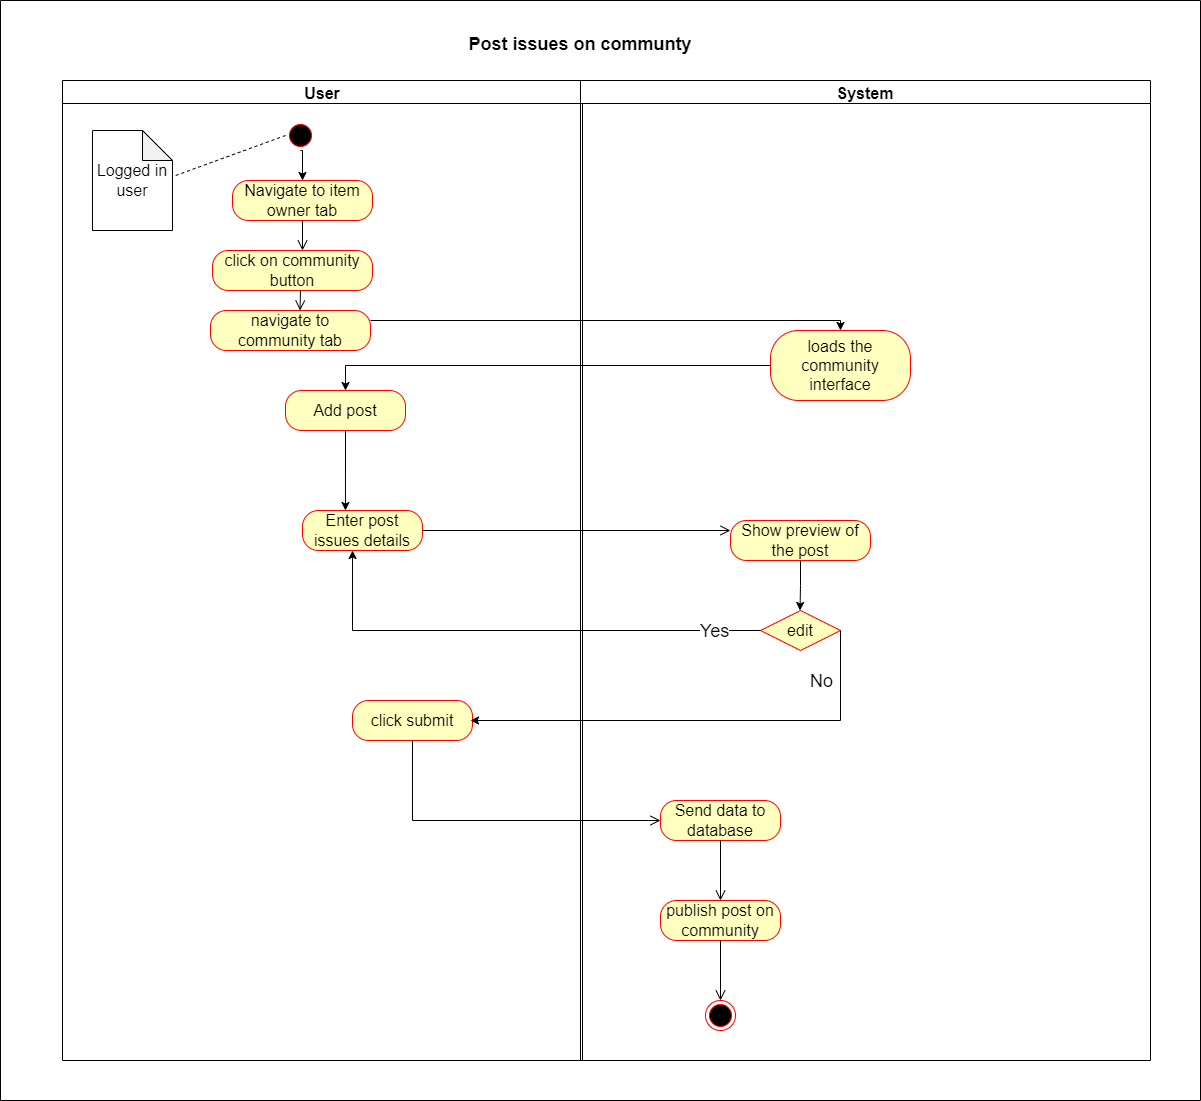

The diagram above was exported from draw.io. Its source (the exported page's mxGraphModel, read from the mxfile embedded in the PNG):
<mxGraphModel dx="1038" dy="1679" grid="1" gridSize="10" guides="1" tooltips="1" connect="1" arrows="1" fold="1" page="1" pageScale="1" pageWidth="850" pageHeight="1100" math="0" shadow="0">
  <root>
    <mxCell id="0" />
    <mxCell id="1" parent="0" />
    <mxCell id="8jliyi5xpNCW_G0Gi_7c-1" value="User" style="swimlane;fontSize=16;" parent="1" vertex="1">
      <mxGeometry x="202" y="40" width="520" height="980" as="geometry" />
    </mxCell>
    <mxCell id="8jliyi5xpNCW_G0Gi_7c-5" value="" style="edgeStyle=orthogonalEdgeStyle;html=1;verticalAlign=bottom;endArrow=open;endSize=8;strokeColor=#000000;rounded=0;fontSize=16;exitX=0.5;exitY=1;exitDx=0;exitDy=0;" parent="8jliyi5xpNCW_G0Gi_7c-1" source="Qv7af03HWUXQxOvzxxXH-1" edge="1">
      <mxGeometry relative="1" as="geometry">
        <mxPoint x="240" y="170" as="targetPoint" />
      </mxGeometry>
    </mxCell>
    <mxCell id="8jliyi5xpNCW_G0Gi_7c-6" value="Logged in user" style="shape=note;whiteSpace=wrap;html=1;backgroundOutline=1;darkOpacity=0.05;fontSize=16;" parent="8jliyi5xpNCW_G0Gi_7c-1" vertex="1">
      <mxGeometry x="30" y="50" width="80" height="100" as="geometry" />
    </mxCell>
    <mxCell id="8jliyi5xpNCW_G0Gi_7c-10" value="click on community button" style="rounded=1;whiteSpace=wrap;html=1;arcSize=40;fontColor=#000000;fillColor=#ffffc0;strokeColor=#ff0000;fontSize=16;" parent="8jliyi5xpNCW_G0Gi_7c-1" vertex="1">
      <mxGeometry x="150" y="170" width="160" height="40" as="geometry" />
    </mxCell>
    <mxCell id="8jliyi5xpNCW_G0Gi_7c-28" value="Enter post issues details" style="rounded=1;whiteSpace=wrap;html=1;arcSize=40;fontColor=#000000;fillColor=#ffffc0;strokeColor=#ff0000;fontSize=16;" parent="8jliyi5xpNCW_G0Gi_7c-1" vertex="1">
      <mxGeometry x="240" y="430" width="120" height="40" as="geometry" />
    </mxCell>
    <mxCell id="8jliyi5xpNCW_G0Gi_7c-39" value="click submit" style="rounded=1;whiteSpace=wrap;html=1;arcSize=40;fontColor=#000000;fillColor=#ffffc0;strokeColor=#ff0000;fontSize=16;" parent="8jliyi5xpNCW_G0Gi_7c-1" vertex="1">
      <mxGeometry x="290" y="620" width="120" height="40" as="geometry" />
    </mxCell>
    <mxCell id="lGwvgmUojuHZvkYezsgZ-4" style="edgeStyle=orthogonalEdgeStyle;rounded=0;orthogonalLoop=1;jettySize=auto;html=1;exitX=0.5;exitY=1;exitDx=0;exitDy=0;entryX=0.358;entryY=0;entryDx=0;entryDy=0;entryPerimeter=0;strokeColor=#000000;fontSize=18;" parent="8jliyi5xpNCW_G0Gi_7c-1" source="lGwvgmUojuHZvkYezsgZ-2" target="8jliyi5xpNCW_G0Gi_7c-28" edge="1">
      <mxGeometry relative="1" as="geometry" />
    </mxCell>
    <mxCell id="lGwvgmUojuHZvkYezsgZ-2" value="Add post" style="rounded=1;whiteSpace=wrap;html=1;arcSize=40;fontColor=#000000;fillColor=#ffffc0;strokeColor=#ff0000;fontSize=16;" parent="8jliyi5xpNCW_G0Gi_7c-1" vertex="1">
      <mxGeometry x="223" y="310" width="120" height="40" as="geometry" />
    </mxCell>
    <mxCell id="8jliyi5xpNCW_G0Gi_7c-2" value="System" style="swimlane;fontSize=16;startSize=23;" parent="1" vertex="1">
      <mxGeometry x="720" y="40" width="570" height="980" as="geometry" />
    </mxCell>
    <mxCell id="8jliyi5xpNCW_G0Gi_7c-12" value="loads the community interface" style="rounded=1;whiteSpace=wrap;html=1;arcSize=40;fontColor=#000000;fillColor=#ffffc0;strokeColor=#ff0000;fontSize=16;" parent="8jliyi5xpNCW_G0Gi_7c-2" vertex="1">
      <mxGeometry x="190" y="250" width="140" height="70" as="geometry" />
    </mxCell>
    <mxCell id="8jliyi5xpNCW_G0Gi_7c-34" style="edgeStyle=orthogonalEdgeStyle;rounded=0;orthogonalLoop=1;jettySize=auto;html=1;entryX=0.5;entryY=0;entryDx=0;entryDy=0;entryPerimeter=0;fontSize=16;exitX=0.5;exitY=1;exitDx=0;exitDy=0;" parent="8jliyi5xpNCW_G0Gi_7c-2" source="8jliyi5xpNCW_G0Gi_7c-31" edge="1">
      <mxGeometry relative="1" as="geometry">
        <mxPoint x="219.5" y="500" as="sourcePoint" />
        <mxPoint x="219.5" y="530" as="targetPoint" />
      </mxGeometry>
    </mxCell>
    <mxCell id="8jliyi5xpNCW_G0Gi_7c-31" value="Show preview of the post" style="rounded=1;whiteSpace=wrap;html=1;arcSize=40;fontColor=#000000;fillColor=#ffffc0;strokeColor=#ff0000;fontSize=16;" parent="8jliyi5xpNCW_G0Gi_7c-2" vertex="1">
      <mxGeometry x="150" y="440" width="140" height="40" as="geometry" />
    </mxCell>
    <mxCell id="8jliyi5xpNCW_G0Gi_7c-41" value="Send data to database" style="rounded=1;whiteSpace=wrap;html=1;arcSize=40;fontColor=#000000;fillColor=#ffffc0;strokeColor=#ff0000;fontSize=16;" parent="8jliyi5xpNCW_G0Gi_7c-2" vertex="1">
      <mxGeometry x="80" y="720" width="120" height="40" as="geometry" />
    </mxCell>
    <mxCell id="8jliyi5xpNCW_G0Gi_7c-42" value="" style="edgeStyle=orthogonalEdgeStyle;html=1;verticalAlign=bottom;endArrow=open;endSize=8;strokeColor=#000000;rounded=0;fontSize=16;" parent="8jliyi5xpNCW_G0Gi_7c-2" source="8jliyi5xpNCW_G0Gi_7c-41" edge="1">
      <mxGeometry relative="1" as="geometry">
        <mxPoint x="140" y="820" as="targetPoint" />
      </mxGeometry>
    </mxCell>
    <mxCell id="8jliyi5xpNCW_G0Gi_7c-43" value="publish post on community" style="rounded=1;whiteSpace=wrap;html=1;arcSize=40;fontColor=#000000;fillColor=#ffffc0;strokeColor=#ff0000;fontSize=16;" parent="8jliyi5xpNCW_G0Gi_7c-2" vertex="1">
      <mxGeometry x="80" y="820" width="120" height="40" as="geometry" />
    </mxCell>
    <mxCell id="8jliyi5xpNCW_G0Gi_7c-44" value="" style="edgeStyle=orthogonalEdgeStyle;html=1;verticalAlign=bottom;endArrow=open;endSize=8;strokeColor=#000000;rounded=0;fontSize=16;" parent="8jliyi5xpNCW_G0Gi_7c-2" source="8jliyi5xpNCW_G0Gi_7c-43" edge="1">
      <mxGeometry relative="1" as="geometry">
        <mxPoint x="140" y="920" as="targetPoint" />
      </mxGeometry>
    </mxCell>
    <mxCell id="8jliyi5xpNCW_G0Gi_7c-45" value="" style="ellipse;html=1;shape=endState;fillColor=#000000;strokeColor=#ff0000;fontSize=16;" parent="8jliyi5xpNCW_G0Gi_7c-2" vertex="1">
      <mxGeometry x="125" y="920" width="30" height="30" as="geometry" />
    </mxCell>
    <mxCell id="mnvcJAIJ4RK9Z2ueyN60-1" value="&lt;span style=&quot;font-size: 16px;&quot;&gt;edit&lt;/span&gt;" style="rhombus;whiteSpace=wrap;html=1;fillColor=#ffffc0;strokeColor=#ff0000;" parent="8jliyi5xpNCW_G0Gi_7c-2" vertex="1">
      <mxGeometry x="180" y="530" width="80" height="40" as="geometry" />
    </mxCell>
    <mxCell id="8jliyi5xpNCW_G0Gi_7c-3" value="Post issues on communty&#10;" style="text;align=center;fontStyle=1;verticalAlign=middle;spacingLeft=3;spacingRight=3;strokeColor=none;rotatable=0;points=[[0,0.5],[1,0.5]];portConstraint=eastwest;fontSize=18;" parent="1" vertex="1">
      <mxGeometry x="680" width="80" height="26" as="geometry" />
    </mxCell>
    <mxCell id="8jliyi5xpNCW_G0Gi_7c-29" value="" style="edgeStyle=orthogonalEdgeStyle;html=1;verticalAlign=bottom;endArrow=open;endSize=8;strokeColor=#000000;rounded=0;fontSize=16;fontColor=#000000;" parent="1" source="8jliyi5xpNCW_G0Gi_7c-28" edge="1">
      <mxGeometry relative="1" as="geometry">
        <mxPoint x="870" y="490" as="targetPoint" />
      </mxGeometry>
    </mxCell>
    <mxCell id="8jliyi5xpNCW_G0Gi_7c-35" style="edgeStyle=orthogonalEdgeStyle;rounded=0;orthogonalLoop=1;jettySize=auto;html=1;entryX=0.417;entryY=1;entryDx=0;entryDy=0;entryPerimeter=0;fontSize=16;" parent="1" target="8jliyi5xpNCW_G0Gi_7c-28" edge="1">
      <mxGeometry relative="1" as="geometry">
        <mxPoint x="900" y="590" as="sourcePoint" />
      </mxGeometry>
    </mxCell>
    <mxCell id="lGwvgmUojuHZvkYezsgZ-5" value="Yes" style="edgeLabel;html=1;align=center;verticalAlign=middle;resizable=0;points=[];fontSize=18;fontColor=#000000;" parent="8jliyi5xpNCW_G0Gi_7c-35" vertex="1" connectable="0">
      <mxGeometry x="-0.8066" relative="1" as="geometry">
        <mxPoint as="offset" />
      </mxGeometry>
    </mxCell>
    <mxCell id="8jliyi5xpNCW_G0Gi_7c-37" style="edgeStyle=orthogonalEdgeStyle;rounded=0;orthogonalLoop=1;jettySize=auto;html=1;fontSize=16;exitX=1;exitY=0.5;exitDx=0;exitDy=0;" parent="1" source="mnvcJAIJ4RK9Z2ueyN60-1" edge="1">
      <mxGeometry relative="1" as="geometry">
        <mxPoint x="610" y="680" as="targetPoint" />
        <Array as="points">
          <mxPoint x="980" y="680" />
        </Array>
        <mxPoint x="950" y="640" as="sourcePoint" />
      </mxGeometry>
    </mxCell>
    <mxCell id="lGwvgmUojuHZvkYezsgZ-6" value="No" style="edgeLabel;html=1;align=center;verticalAlign=middle;resizable=0;points=[];fontSize=18;fontColor=#000000;" parent="8jliyi5xpNCW_G0Gi_7c-37" vertex="1" connectable="0">
      <mxGeometry x="-0.8268" y="-1" relative="1" as="geometry">
        <mxPoint x="-19" y="10" as="offset" />
      </mxGeometry>
    </mxCell>
    <mxCell id="lGwvgmUojuHZvkYezsgZ-1" style="edgeStyle=orthogonalEdgeStyle;rounded=0;orthogonalLoop=1;jettySize=auto;html=1;exitX=0;exitY=0.5;exitDx=0;exitDy=0;strokeColor=#000000;fontSize=18;entryX=0.5;entryY=0;entryDx=0;entryDy=0;" parent="1" source="8jliyi5xpNCW_G0Gi_7c-12" target="lGwvgmUojuHZvkYezsgZ-2" edge="1">
      <mxGeometry relative="1" as="geometry">
        <mxPoint x="480" y="324.5" as="targetPoint" />
      </mxGeometry>
    </mxCell>
    <mxCell id="8jliyi5xpNCW_G0Gi_7c-40" value="" style="edgeStyle=orthogonalEdgeStyle;html=1;verticalAlign=bottom;endArrow=open;endSize=8;strokeColor=#000000;rounded=0;fontSize=16;entryX=0;entryY=0.5;entryDx=0;entryDy=0;" parent="1" source="8jliyi5xpNCW_G0Gi_7c-39" target="8jliyi5xpNCW_G0Gi_7c-41" edge="1">
      <mxGeometry relative="1" as="geometry">
        <mxPoint x="802" y="960" as="targetPoint" />
        <Array as="points">
          <mxPoint x="552" y="780" />
        </Array>
      </mxGeometry>
    </mxCell>
    <mxCell id="mnvcJAIJ4RK9Z2ueyN60-4" value="" style="swimlane;startSize=0;" parent="1" vertex="1">
      <mxGeometry x="140" y="-40" width="1200" height="1100" as="geometry" />
    </mxCell>
    <mxCell id="Qv7af03HWUXQxOvzxxXH-11" style="edgeStyle=orthogonalEdgeStyle;rounded=0;orthogonalLoop=1;jettySize=auto;html=1;entryX=0.5;entryY=0;entryDx=0;entryDy=0;exitX=0.5;exitY=1;exitDx=0;exitDy=0;" parent="mnvcJAIJ4RK9Z2ueyN60-4" source="8jliyi5xpNCW_G0Gi_7c-4" target="Qv7af03HWUXQxOvzxxXH-1" edge="1">
      <mxGeometry relative="1" as="geometry" />
    </mxCell>
    <mxCell id="8jliyi5xpNCW_G0Gi_7c-4" value="" style="ellipse;html=1;shape=startState;fillColor=#000000;strokeColor=#ff0000;fontSize=16;" parent="mnvcJAIJ4RK9Z2ueyN60-4" vertex="1">
      <mxGeometry x="285" y="120" width="30" height="30" as="geometry" />
    </mxCell>
    <mxCell id="Qv7af03HWUXQxOvzxxXH-1" value="&lt;font style=&quot;font-size: 16px;&quot;&gt;Navigate to item owner tab&lt;/font&gt;" style="rounded=1;whiteSpace=wrap;html=1;arcSize=40;fontColor=#000000;fillColor=#ffffc0;strokeColor=#ff0000;" parent="mnvcJAIJ4RK9Z2ueyN60-4" vertex="1">
      <mxGeometry x="232" y="180" width="140" height="40" as="geometry" />
    </mxCell>
    <mxCell id="Qv7af03HWUXQxOvzxxXH-20" value="navigate to community tab" style="rounded=1;whiteSpace=wrap;html=1;arcSize=40;fontColor=#000000;fillColor=#ffffc0;strokeColor=#ff0000;fontSize=16;" parent="mnvcJAIJ4RK9Z2ueyN60-4" vertex="1">
      <mxGeometry x="210" y="310" width="160" height="40" as="geometry" />
    </mxCell>
    <mxCell id="Qv7af03HWUXQxOvzxxXH-23" value="" style="edgeStyle=orthogonalEdgeStyle;html=1;verticalAlign=bottom;endArrow=open;endSize=8;strokeColor=#000000;rounded=0;fontSize=16;" parent="mnvcJAIJ4RK9Z2ueyN60-4" edge="1">
      <mxGeometry relative="1" as="geometry">
        <mxPoint x="299.5" y="310" as="targetPoint" />
        <mxPoint x="300" y="290" as="sourcePoint" />
        <Array as="points">
          <mxPoint x="300" y="290" />
          <mxPoint x="300" y="290" />
        </Array>
      </mxGeometry>
    </mxCell>
    <mxCell id="8jliyi5xpNCW_G0Gi_7c-7" value="" style="endArrow=none;dashed=1;html=1;rounded=0;fontSize=16;exitX=1.04;exitY=0.45;exitDx=0;exitDy=0;exitPerimeter=0;entryX=0;entryY=0.5;entryDx=0;entryDy=0;" parent="1" source="8jliyi5xpNCW_G0Gi_7c-6" target="8jliyi5xpNCW_G0Gi_7c-4" edge="1">
      <mxGeometry width="50" height="50" relative="1" as="geometry">
        <mxPoint x="702" y="380" as="sourcePoint" />
        <mxPoint x="752" y="330" as="targetPoint" />
      </mxGeometry>
    </mxCell>
    <mxCell id="Qv7af03HWUXQxOvzxxXH-27" style="edgeStyle=orthogonalEdgeStyle;rounded=0;orthogonalLoop=1;jettySize=auto;html=1;exitX=1;exitY=0.25;exitDx=0;exitDy=0;strokeColor=#000000;fontSize=18;" parent="1" source="Qv7af03HWUXQxOvzxxXH-20" target="8jliyi5xpNCW_G0Gi_7c-12" edge="1">
      <mxGeometry relative="1" as="geometry">
        <mxPoint x="195" y="245" as="targetPoint" />
        <mxPoint x="620" y="220" as="sourcePoint" />
        <Array as="points">
          <mxPoint x="980" y="280" />
        </Array>
      </mxGeometry>
    </mxCell>
  </root>
</mxGraphModel>